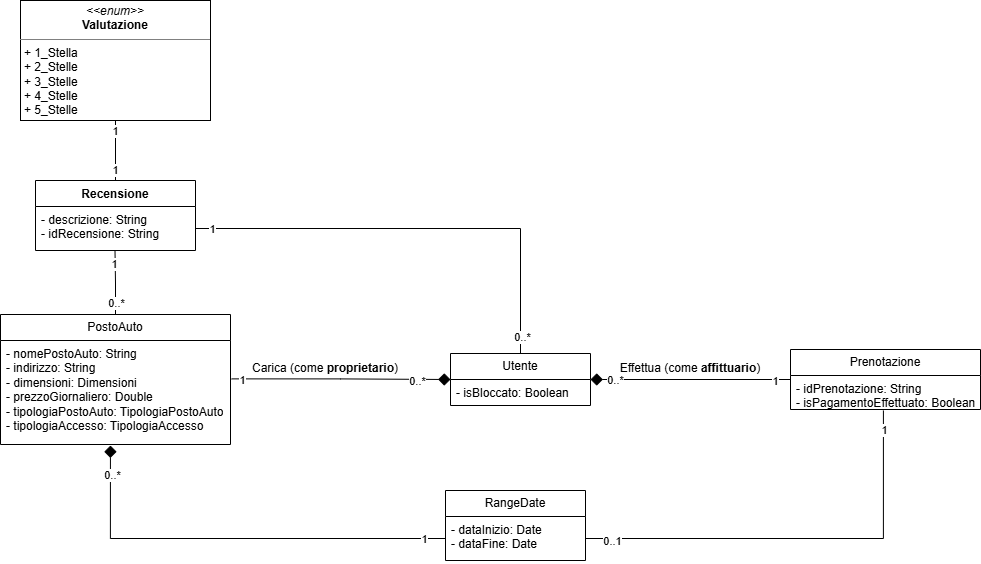

The diagram above was exported from draw.io. Its source (the exported page's mxGraphModel, read from the mxfile embedded in the PNG):
<mxGraphModel dx="1090" dy="672" grid="1" gridSize="10" guides="1" tooltips="1" connect="1" arrows="1" fold="1" page="1" pageScale="1" pageWidth="1169" pageHeight="827" math="0" shadow="0">
  <root>
    <mxCell id="0" />
    <mxCell id="1" parent="0" />
    <mxCell id="HHY-1JYdIv5aUyyfLNmL-1" parent="1" style="swimlane;fontStyle=0;childLayout=stackLayout;horizontal=1;startSize=26;fillColor=none;horizontalStack=0;resizeParent=1;resizeParentMax=0;resizeLast=0;collapsible=1;marginBottom=0;whiteSpace=wrap;html=1;" value="Utente" vertex="1">
      <mxGeometry height="52" width="140" x="520" y="393" as="geometry" />
    </mxCell>
    <mxCell id="HHY-1JYdIv5aUyyfLNmL-2" parent="HHY-1JYdIv5aUyyfLNmL-1" style="text;strokeColor=none;fillColor=none;align=left;verticalAlign=top;spacingLeft=4;spacingRight=4;overflow=hidden;rotatable=0;points=[[0,0.5],[1,0.5]];portConstraint=eastwest;whiteSpace=wrap;html=1;" value="- isBloccato: Boolean" vertex="1">
      <mxGeometry height="26" width="140" y="26" as="geometry" />
    </mxCell>
    <mxCell id="HHY-1JYdIv5aUyyfLNmL-9" edge="1" parent="1" source="HHY-1JYdIv5aUyyfLNmL-16" style="edgeStyle=orthogonalEdgeStyle;rounded=0;orthogonalLoop=1;jettySize=auto;html=1;entryX=0;entryY=0.5;entryDx=0;entryDy=0;endArrow=diamond;endFill=1;endSize=10;horizontal=0;exitX=1.005;exitY=0.369;exitDx=0;exitDy=0;exitPerimeter=0;" target="HHY-1JYdIv5aUyyfLNmL-1">
      <mxGeometry relative="1" as="geometry">
        <mxPoint x="320" y="419" as="sourcePoint" />
      </mxGeometry>
    </mxCell>
    <mxCell id="HHY-1JYdIv5aUyyfLNmL-19" connectable="0" parent="HHY-1JYdIv5aUyyfLNmL-9" style="edgeLabel;html=1;align=center;verticalAlign=middle;resizable=0;points=[];" value="1" vertex="1">
      <mxGeometry relative="1" x="-0.9053" y="-1" as="geometry">
        <mxPoint as="offset" />
      </mxGeometry>
    </mxCell>
    <mxCell id="HHY-1JYdIv5aUyyfLNmL-20" connectable="0" parent="HHY-1JYdIv5aUyyfLNmL-9" style="edgeLabel;html=1;align=center;verticalAlign=middle;resizable=0;points=[];" value="0..*" vertex="1">
      <mxGeometry relative="1" x="0.7684" y="-1" as="geometry">
        <mxPoint x="-8" as="offset" />
      </mxGeometry>
    </mxCell>
    <mxCell id="HHY-1JYdIv5aUyyfLNmL-12" parent="1" style="text;html=1;whiteSpace=wrap;strokeColor=none;fillColor=none;align=center;verticalAlign=middle;rounded=0;" value="Carica (come &lt;b&gt;proprietario&lt;/b&gt;)" vertex="1">
      <mxGeometry height="30" width="150" x="320" y="393" as="geometry" />
    </mxCell>
    <mxCell id="HHY-1JYdIv5aUyyfLNmL-15" parent="1" style="swimlane;fontStyle=0;childLayout=stackLayout;horizontal=1;startSize=26;fillColor=none;horizontalStack=0;resizeParent=1;resizeParentMax=0;resizeLast=0;collapsible=1;marginBottom=0;whiteSpace=wrap;html=1;" value="PostoAuto" vertex="1">
      <mxGeometry height="130" width="230" x="70" y="354" as="geometry" />
    </mxCell>
    <mxCell id="HHY-1JYdIv5aUyyfLNmL-16" parent="HHY-1JYdIv5aUyyfLNmL-15" style="text;strokeColor=none;fillColor=none;align=left;verticalAlign=top;spacingLeft=4;spacingRight=4;overflow=hidden;rotatable=0;points=[[0,0.5],[1,0.5]];portConstraint=eastwest;whiteSpace=wrap;html=1;" value="- nomePostoAuto: String&lt;div&gt;- indirizzo: String&lt;/div&gt;&lt;div&gt;- dimensioni: Dimensioni&lt;/div&gt;&lt;div&gt;- prezzoGiornaliero: Double&lt;/div&gt;&lt;div&gt;- tipologiaPostoAuto: TipologiaPostoAuto&lt;/div&gt;&lt;div&gt;- tipologiaAccesso: TipologiaAccesso&lt;/div&gt;" vertex="1">
      <mxGeometry height="104" width="230" y="26" as="geometry" />
    </mxCell>
    <mxCell id="HHY-1JYdIv5aUyyfLNmL-27" edge="1" parent="1" source="HHY-1JYdIv5aUyyfLNmL-22" style="edgeStyle=orthogonalEdgeStyle;rounded=0;orthogonalLoop=1;jettySize=auto;html=1;exitX=0.5;exitY=0;exitDx=0;exitDy=0;entryX=0.5;entryY=1;entryDx=0;entryDy=0;endArrow=none;endFill=0;" target="HHY-1JYdIv5aUyyfLNmL-26">
      <mxGeometry relative="1" as="geometry" />
    </mxCell>
    <mxCell id="HHY-1JYdIv5aUyyfLNmL-28" connectable="0" parent="HHY-1JYdIv5aUyyfLNmL-27" style="edgeLabel;html=1;align=center;verticalAlign=middle;resizable=0;points=[];" value="1" vertex="1">
      <mxGeometry relative="1" x="0.74" y="1" as="geometry">
        <mxPoint y="2" as="offset" />
      </mxGeometry>
    </mxCell>
    <mxCell id="HHY-1JYdIv5aUyyfLNmL-29" connectable="0" parent="HHY-1JYdIv5aUyyfLNmL-27" style="edgeLabel;html=1;align=center;verticalAlign=middle;resizable=0;points=[];" value="1" vertex="1">
      <mxGeometry relative="1" x="-0.7" y="1" as="geometry">
        <mxPoint y="-2" as="offset" />
      </mxGeometry>
    </mxCell>
    <mxCell id="HHY-1JYdIv5aUyyfLNmL-22" parent="1" style="swimlane;fontStyle=1;align=center;verticalAlign=top;childLayout=stackLayout;horizontal=1;startSize=26;horizontalStack=0;resizeParent=1;resizeParentMax=0;resizeLast=0;collapsible=1;marginBottom=0;whiteSpace=wrap;html=1;" value="Recensione" vertex="1">
      <mxGeometry height="70" width="160" x="105" y="220" as="geometry" />
    </mxCell>
    <mxCell id="HHY-1JYdIv5aUyyfLNmL-23" parent="HHY-1JYdIv5aUyyfLNmL-22" style="text;strokeColor=none;fillColor=none;align=left;verticalAlign=top;spacingLeft=4;spacingRight=4;overflow=hidden;rotatable=0;points=[[0,0.5],[1,0.5]];portConstraint=eastwest;whiteSpace=wrap;html=1;" value="&lt;div&gt;- descrizione: String&lt;/div&gt;&lt;div&gt;- idRecensione: String&lt;/div&gt;" vertex="1">
      <mxGeometry height="44" width="160" y="26" as="geometry" />
    </mxCell>
    <mxCell id="HHY-1JYdIv5aUyyfLNmL-26" parent="1" style="verticalAlign=top;align=left;overflow=fill;html=1;whiteSpace=wrap;" value="&lt;p style=&quot;margin:0px;margin-top:4px;text-align:center;&quot;&gt;&lt;i&gt;&amp;lt;&amp;lt;enum&amp;gt;&amp;gt;&lt;/i&gt;&lt;br&gt;&lt;b&gt;Valutazione&lt;/b&gt;&lt;/p&gt;&lt;hr size=&quot;1&quot; style=&quot;border-style:solid;&quot;&gt;&lt;p style=&quot;margin:0px;margin-left:4px;&quot;&gt;+ 1_Stella&lt;br&gt;&lt;/p&gt;&lt;p style=&quot;margin:0px;margin-left:4px;&quot;&gt;+ 2_Stelle&lt;/p&gt;&lt;p style=&quot;margin:0px;margin-left:4px;&quot;&gt;+ 3_Stelle&lt;/p&gt;&lt;p style=&quot;margin:0px;margin-left:4px;&quot;&gt;+ 4_Stelle&lt;/p&gt;&lt;p style=&quot;margin:0px;margin-left:4px;&quot;&gt;+ 5_Stelle&lt;/p&gt;" vertex="1">
      <mxGeometry height="120" width="190" x="90" y="40" as="geometry" />
    </mxCell>
    <mxCell id="HHY-1JYdIv5aUyyfLNmL-30" edge="1" parent="1" source="HHY-1JYdIv5aUyyfLNmL-15" style="edgeStyle=orthogonalEdgeStyle;rounded=0;orthogonalLoop=1;jettySize=auto;html=1;exitX=0.5;exitY=0;exitDx=0;exitDy=0;endArrow=none;endFill=0;">
      <mxGeometry relative="1" as="geometry">
        <mxPoint x="184.5" y="344" as="sourcePoint" />
        <mxPoint x="184.5" y="290" as="targetPoint" />
      </mxGeometry>
    </mxCell>
    <mxCell id="HHY-1JYdIv5aUyyfLNmL-34" connectable="0" parent="HHY-1JYdIv5aUyyfLNmL-30" style="edgeLabel;html=1;align=center;verticalAlign=middle;resizable=0;points=[];" value="1" vertex="1">
      <mxGeometry relative="1" x="0.5855" as="geometry">
        <mxPoint x="-1" as="offset" />
      </mxGeometry>
    </mxCell>
    <mxCell id="HHY-1JYdIv5aUyyfLNmL-35" connectable="0" parent="HHY-1JYdIv5aUyyfLNmL-30" style="edgeLabel;html=1;align=center;verticalAlign=middle;resizable=0;points=[];" value="0..*" vertex="1">
      <mxGeometry relative="1" x="-0.6129" as="geometry">
        <mxPoint as="offset" />
      </mxGeometry>
    </mxCell>
    <mxCell id="HHY-1JYdIv5aUyyfLNmL-45" edge="1" parent="1" source="HHY-1JYdIv5aUyyfLNmL-41" style="edgeStyle=orthogonalEdgeStyle;rounded=0;orthogonalLoop=1;jettySize=auto;html=1;exitX=0;exitY=0.5;exitDx=0;exitDy=0;entryX=1;entryY=0.5;entryDx=0;entryDy=0;endArrow=diamond;endFill=1;endSize=10;" target="HHY-1JYdIv5aUyyfLNmL-1">
      <mxGeometry relative="1" as="geometry">
        <mxPoint x="710" y="420" as="targetPoint" />
      </mxGeometry>
    </mxCell>
    <mxCell id="HHY-1JYdIv5aUyyfLNmL-47" connectable="0" parent="HHY-1JYdIv5aUyyfLNmL-45" style="edgeLabel;html=1;align=center;verticalAlign=middle;resizable=0;points=[];" value="0..*" vertex="1">
      <mxGeometry relative="1" x="0.5697" as="geometry">
        <mxPoint x="-19" as="offset" />
      </mxGeometry>
    </mxCell>
    <mxCell id="HHY-1JYdIv5aUyyfLNmL-48" connectable="0" parent="HHY-1JYdIv5aUyyfLNmL-45" style="edgeLabel;html=1;align=center;verticalAlign=middle;resizable=0;points=[];" value="1" vertex="1">
      <mxGeometry relative="1" x="-0.7636" y="1" as="geometry">
        <mxPoint x="8" as="offset" />
      </mxGeometry>
    </mxCell>
    <mxCell id="HHY-1JYdIv5aUyyfLNmL-41" parent="1" style="swimlane;fontStyle=0;childLayout=stackLayout;horizontal=1;startSize=26;fillColor=none;horizontalStack=0;resizeParent=1;resizeParentMax=0;resizeLast=0;collapsible=1;marginBottom=0;whiteSpace=wrap;html=1;" value="Prenotazione" vertex="1">
      <mxGeometry height="60" width="190" x="860" y="389" as="geometry" />
    </mxCell>
    <mxCell id="HHY-1JYdIv5aUyyfLNmL-42" parent="HHY-1JYdIv5aUyyfLNmL-41" style="text;strokeColor=none;fillColor=none;align=left;verticalAlign=top;spacingLeft=4;spacingRight=4;overflow=hidden;rotatable=0;points=[[0,0.5],[1,0.5]];portConstraint=eastwest;whiteSpace=wrap;html=1;" value="&lt;div&gt;- idPrenotazione: String&lt;/div&gt;- isPagamentoEffettuato: Boolean" vertex="1">
      <mxGeometry height="34" width="190" y="26" as="geometry" />
    </mxCell>
    <mxCell id="HHY-1JYdIv5aUyyfLNmL-49" parent="1" style="text;html=1;whiteSpace=wrap;strokeColor=none;fillColor=none;align=center;verticalAlign=middle;rounded=0;" value="Effettua (come &lt;b&gt;affittuario&lt;/b&gt;)" vertex="1">
      <mxGeometry height="30" width="160" x="680" y="393" as="geometry" />
    </mxCell>
    <mxCell id="HHY-1JYdIv5aUyyfLNmL-50" parent="1" style="swimlane;fontStyle=0;childLayout=stackLayout;horizontal=1;startSize=26;fillColor=none;horizontalStack=0;resizeParent=1;resizeParentMax=0;resizeLast=0;collapsible=1;marginBottom=0;whiteSpace=wrap;html=1;" value="RangeDate" vertex="1">
      <mxGeometry height="70" width="140" x="515" y="530" as="geometry" />
    </mxCell>
    <mxCell id="HHY-1JYdIv5aUyyfLNmL-51" parent="HHY-1JYdIv5aUyyfLNmL-50" style="text;strokeColor=none;fillColor=none;align=left;verticalAlign=top;spacingLeft=4;spacingRight=4;overflow=hidden;rotatable=0;points=[[0,0.5],[1,0.5]];portConstraint=eastwest;whiteSpace=wrap;html=1;" value="- dataInizio: Date&lt;div&gt;- dataFine: Date&lt;/div&gt;" vertex="1">
      <mxGeometry height="44" width="140" y="26" as="geometry" />
    </mxCell>
    <mxCell id="HHY-1JYdIv5aUyyfLNmL-54" edge="1" parent="1" source="HHY-1JYdIv5aUyyfLNmL-51" style="edgeStyle=orthogonalEdgeStyle;rounded=0;orthogonalLoop=1;jettySize=auto;html=1;exitX=0;exitY=0.5;exitDx=0;exitDy=0;entryX=0.478;entryY=1.01;entryDx=0;entryDy=0;entryPerimeter=0;endArrow=diamond;endFill=1;endSize=10;" target="HHY-1JYdIv5aUyyfLNmL-16">
      <mxGeometry relative="1" as="geometry" />
    </mxCell>
    <mxCell id="HHY-1JYdIv5aUyyfLNmL-55" connectable="0" parent="HHY-1JYdIv5aUyyfLNmL-54" style="edgeLabel;html=1;align=center;verticalAlign=middle;resizable=0;points=[];" value="0..*" vertex="1">
      <mxGeometry relative="1" x="0.8647" y="-2" as="geometry">
        <mxPoint as="offset" />
      </mxGeometry>
    </mxCell>
    <mxCell id="HHY-1JYdIv5aUyyfLNmL-56" connectable="0" parent="HHY-1JYdIv5aUyyfLNmL-54" style="edgeLabel;html=1;align=center;verticalAlign=middle;resizable=0;points=[];" value="1" vertex="1">
      <mxGeometry relative="1" x="-0.8972" as="geometry">
        <mxPoint as="offset" />
      </mxGeometry>
    </mxCell>
    <mxCell id="HHY-1JYdIv5aUyyfLNmL-57" edge="1" parent="1" source="HHY-1JYdIv5aUyyfLNmL-51" style="edgeStyle=orthogonalEdgeStyle;rounded=0;orthogonalLoop=1;jettySize=auto;html=1;exitX=1;exitY=0.5;exitDx=0;exitDy=0;entryX=0.489;entryY=1.029;entryDx=0;entryDy=0;entryPerimeter=0;endArrow=none;endFill=0;" target="HHY-1JYdIv5aUyyfLNmL-42">
      <mxGeometry relative="1" as="geometry" />
    </mxCell>
    <mxCell id="HHY-1JYdIv5aUyyfLNmL-58" connectable="0" parent="HHY-1JYdIv5aUyyfLNmL-57" style="edgeLabel;html=1;align=center;verticalAlign=middle;resizable=0;points=[];" value="1" vertex="1">
      <mxGeometry relative="1" x="0.906" y="-1" as="geometry">
        <mxPoint as="offset" />
      </mxGeometry>
    </mxCell>
    <mxCell id="HHY-1JYdIv5aUyyfLNmL-59" connectable="0" parent="HHY-1JYdIv5aUyyfLNmL-57" style="edgeLabel;html=1;align=center;verticalAlign=middle;resizable=0;points=[];" value="0..1" vertex="1">
      <mxGeometry relative="1" x="-0.8779" y="-2" as="geometry">
        <mxPoint as="offset" />
      </mxGeometry>
    </mxCell>
    <mxCell id="HHY-1JYdIv5aUyyfLNmL-60" edge="1" parent="1" source="HHY-1JYdIv5aUyyfLNmL-23" style="edgeStyle=orthogonalEdgeStyle;rounded=0;orthogonalLoop=1;jettySize=auto;html=1;exitX=1;exitY=0.5;exitDx=0;exitDy=0;endArrow=none;endFill=0;" target="HHY-1JYdIv5aUyyfLNmL-1">
      <mxGeometry relative="1" as="geometry" />
    </mxCell>
    <mxCell id="HHY-1JYdIv5aUyyfLNmL-61" connectable="0" parent="HHY-1JYdIv5aUyyfLNmL-60" style="edgeLabel;html=1;align=center;verticalAlign=middle;resizable=0;points=[];" value="0..*" vertex="1">
      <mxGeometry relative="1" x="0.9244" y="1" as="geometry">
        <mxPoint as="offset" />
      </mxGeometry>
    </mxCell>
    <mxCell id="HHY-1JYdIv5aUyyfLNmL-62" connectable="0" parent="HHY-1JYdIv5aUyyfLNmL-60" style="edgeLabel;html=1;align=center;verticalAlign=middle;resizable=0;points=[];" value="1" vertex="1">
      <mxGeometry relative="1" x="-0.9289" as="geometry">
        <mxPoint as="offset" />
      </mxGeometry>
    </mxCell>
  </root>
</mxGraphModel>